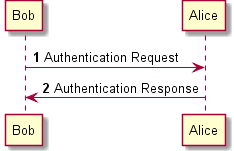

The diagram above was rendered by PlantUML. Its source (embedded in the PNG):
@startuml -->
autonumber
Bob -> Alice : Authentication Request
Bob <- Alice : Authentication Response
@enduml